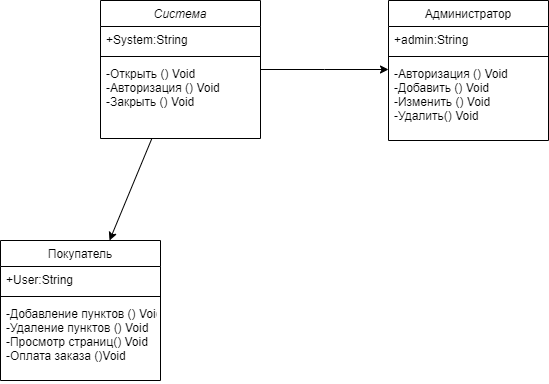

The diagram above was exported from draw.io. Its source (the exported page's mxGraphModel, read from the mxfile embedded in the PNG):
<mxGraphModel dx="1019" dy="492" grid="1" gridSize="10" guides="1" tooltips="1" connect="1" arrows="1" fold="1" page="1" pageScale="1" pageWidth="827" pageHeight="1169" math="0" shadow="0">
  <root>
    <mxCell id="WIyWlLk6GJQsqaUBKTNV-0" />
    <mxCell id="WIyWlLk6GJQsqaUBKTNV-1" parent="WIyWlLk6GJQsqaUBKTNV-0" />
    <mxCell id="zkfFHV4jXpPFQw0GAbJ--0" value="Система" style="swimlane;fontStyle=2;align=center;verticalAlign=top;childLayout=stackLayout;horizontal=1;startSize=26;horizontalStack=0;resizeParent=1;resizeLast=0;collapsible=1;marginBottom=0;rounded=0;shadow=0;strokeWidth=1;" parent="WIyWlLk6GJQsqaUBKTNV-1" vertex="1">
      <mxGeometry x="220" y="120" width="160" height="138" as="geometry">
        <mxRectangle x="230" y="140" width="160" height="26" as="alternateBounds" />
      </mxGeometry>
    </mxCell>
    <mxCell id="zkfFHV4jXpPFQw0GAbJ--1" value="+System:String" style="text;align=left;verticalAlign=top;spacingLeft=4;spacingRight=4;overflow=hidden;rotatable=0;points=[[0,0.5],[1,0.5]];portConstraint=eastwest;" parent="zkfFHV4jXpPFQw0GAbJ--0" vertex="1">
      <mxGeometry y="26" width="160" height="26" as="geometry" />
    </mxCell>
    <mxCell id="zkfFHV4jXpPFQw0GAbJ--4" value="" style="line;html=1;strokeWidth=1;align=left;verticalAlign=middle;spacingTop=-1;spacingLeft=3;spacingRight=3;rotatable=0;labelPosition=right;points=[];portConstraint=eastwest;" parent="zkfFHV4jXpPFQw0GAbJ--0" vertex="1">
      <mxGeometry y="52" width="160" height="8" as="geometry" />
    </mxCell>
    <mxCell id="zkfFHV4jXpPFQw0GAbJ--5" value="-Открыть () Void&#10;-Авторизация () Void&#10;-Закрыть () Void" style="text;align=left;verticalAlign=top;spacingLeft=4;spacingRight=4;overflow=hidden;rotatable=0;points=[[0,0.5],[1,0.5]];portConstraint=eastwest;" parent="zkfFHV4jXpPFQw0GAbJ--0" vertex="1">
      <mxGeometry y="60" width="160" height="60" as="geometry" />
    </mxCell>
    <mxCell id="zkfFHV4jXpPFQw0GAbJ--6" value="Покупатель" style="swimlane;fontStyle=0;align=center;verticalAlign=top;childLayout=stackLayout;horizontal=1;startSize=26;horizontalStack=0;resizeParent=1;resizeLast=0;collapsible=1;marginBottom=0;rounded=0;shadow=0;strokeWidth=1;" parent="WIyWlLk6GJQsqaUBKTNV-1" vertex="1">
      <mxGeometry x="120" y="360" width="160" height="140" as="geometry">
        <mxRectangle x="130" y="380" width="160" height="26" as="alternateBounds" />
      </mxGeometry>
    </mxCell>
    <mxCell id="zkfFHV4jXpPFQw0GAbJ--7" value="+User:String" style="text;align=left;verticalAlign=top;spacingLeft=4;spacingRight=4;overflow=hidden;rotatable=0;points=[[0,0.5],[1,0.5]];portConstraint=eastwest;" parent="zkfFHV4jXpPFQw0GAbJ--6" vertex="1">
      <mxGeometry y="26" width="160" height="26" as="geometry" />
    </mxCell>
    <mxCell id="zkfFHV4jXpPFQw0GAbJ--9" value="" style="line;html=1;strokeWidth=1;align=left;verticalAlign=middle;spacingTop=-1;spacingLeft=3;spacingRight=3;rotatable=0;labelPosition=right;points=[];portConstraint=eastwest;" parent="zkfFHV4jXpPFQw0GAbJ--6" vertex="1">
      <mxGeometry y="52" width="160" height="8" as="geometry" />
    </mxCell>
    <mxCell id="zkfFHV4jXpPFQw0GAbJ--11" value="-Добавление пунктов () Void&#10;-Удаление пунктов () Void&#10;-Просмотр страниц() Void&#10;-Оплата заказа ()Void" style="text;align=left;verticalAlign=top;spacingLeft=4;spacingRight=4;overflow=hidden;rotatable=0;points=[[0,0.5],[1,0.5]];portConstraint=eastwest;" parent="zkfFHV4jXpPFQw0GAbJ--6" vertex="1">
      <mxGeometry y="60" width="160" height="80" as="geometry" />
    </mxCell>
    <mxCell id="zkfFHV4jXpPFQw0GAbJ--12" value="" style="endArrow=none;endSize=10;endFill=0;shadow=0;strokeWidth=1;rounded=0;elbow=vertical;sketch=0;jumpStyle=none;startArrow=classic;startFill=1;" parent="WIyWlLk6GJQsqaUBKTNV-1" source="zkfFHV4jXpPFQw0GAbJ--6" target="zkfFHV4jXpPFQw0GAbJ--0" edge="1">
      <mxGeometry width="160" relative="1" as="geometry">
        <mxPoint x="200" y="203" as="sourcePoint" />
        <mxPoint x="200" y="203" as="targetPoint" />
      </mxGeometry>
    </mxCell>
    <mxCell id="zkfFHV4jXpPFQw0GAbJ--17" value="Администратор" style="swimlane;fontStyle=0;align=center;verticalAlign=top;childLayout=stackLayout;horizontal=1;startSize=26;horizontalStack=0;resizeParent=1;resizeLast=0;collapsible=1;marginBottom=0;rounded=0;shadow=0;strokeWidth=1;" parent="WIyWlLk6GJQsqaUBKTNV-1" vertex="1">
      <mxGeometry x="508" y="120" width="160" height="140" as="geometry">
        <mxRectangle x="550" y="140" width="160" height="26" as="alternateBounds" />
      </mxGeometry>
    </mxCell>
    <mxCell id="zkfFHV4jXpPFQw0GAbJ--18" value="+admin:String" style="text;align=left;verticalAlign=top;spacingLeft=4;spacingRight=4;overflow=hidden;rotatable=0;points=[[0,0.5],[1,0.5]];portConstraint=eastwest;" parent="zkfFHV4jXpPFQw0GAbJ--17" vertex="1">
      <mxGeometry y="26" width="160" height="26" as="geometry" />
    </mxCell>
    <mxCell id="zkfFHV4jXpPFQw0GAbJ--23" value="" style="line;html=1;strokeWidth=1;align=left;verticalAlign=middle;spacingTop=-1;spacingLeft=3;spacingRight=3;rotatable=0;labelPosition=right;points=[];portConstraint=eastwest;" parent="zkfFHV4jXpPFQw0GAbJ--17" vertex="1">
      <mxGeometry y="52" width="160" height="8" as="geometry" />
    </mxCell>
    <mxCell id="zkfFHV4jXpPFQw0GAbJ--25" value="-Авторизация () Void&#10;-Добавить () Void&#10;-Изменить () Void&#10;-Удалить() Void&#10;" style="text;align=left;verticalAlign=top;spacingLeft=4;spacingRight=4;overflow=hidden;rotatable=0;points=[[0,0.5],[1,0.5]];portConstraint=eastwest;" parent="zkfFHV4jXpPFQw0GAbJ--17" vertex="1">
      <mxGeometry y="60" width="160" height="80" as="geometry" />
    </mxCell>
    <mxCell id="zkfFHV4jXpPFQw0GAbJ--26" value="" style="endArrow=classic;shadow=0;strokeWidth=1;rounded=0;endFill=1;edgeStyle=elbowEdgeStyle;elbow=vertical;" parent="WIyWlLk6GJQsqaUBKTNV-1" source="zkfFHV4jXpPFQw0GAbJ--0" target="zkfFHV4jXpPFQw0GAbJ--17" edge="1">
      <mxGeometry x="0.5" y="41" relative="1" as="geometry">
        <mxPoint x="380" y="192" as="sourcePoint" />
        <mxPoint x="540" y="192" as="targetPoint" />
        <mxPoint x="-40" y="32" as="offset" />
      </mxGeometry>
    </mxCell>
  </root>
</mxGraphModel>